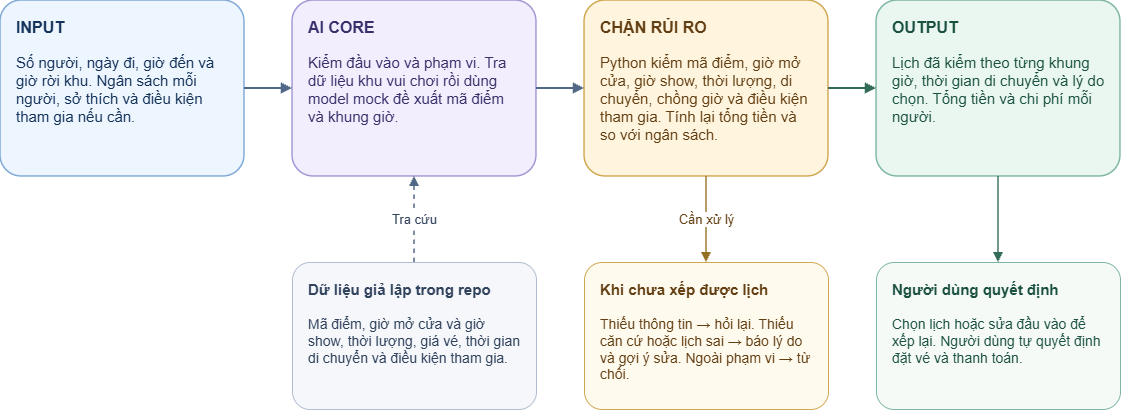

The diagram above was exported from draw.io. Its source (the exported page's mxGraphModel, read from the mxfile embedded in the PNG):
<mxGraphModel dx="2125" dy="1100" grid="1" gridSize="10" guides="1" tooltips="1" connect="1" arrows="1" fold="1" page="1" pageScale="1" pageWidth="850" pageHeight="1100" math="0" shadow="0">
  <root>
    <mxCell id="0" />
    <mxCell id="1" parent="0" />
    <mxCell id="input" parent="1" style="rounded=1;arcSize=12;whiteSpace=wrap;html=1;align=left;verticalAlign=top;spacing=0;spacingTop=49;spacingLeft=16;spacingRight=16;fontSize=15;fontColor=#16345B;fillColor=#EDF5FF;strokeColor=#7FA9D6;strokeWidth=1.5;" value="Số người, ngày đi, giờ đến và giờ rời khu. Ngân sách mỗi người, sở thích và điều kiện tham gia nếu cần." vertex="1">
      <mxGeometry height="176" width="244" x="52" y="158" as="geometry" />
    </mxCell>
    <mxCell id="input-title" parent="input" style="text;html=0;align=left;verticalAlign=middle;spacing=0;fontSize=16;fontStyle=1;fontColor=#16345B;" value="INPUT" vertex="1">
      <mxGeometry height="26" width="212" x="16" y="13" as="geometry" />
    </mxCell>
    <mxCell id="core" parent="1" style="rounded=1;arcSize=12;whiteSpace=wrap;html=1;align=left;verticalAlign=top;spacing=0;spacingTop=49;spacingLeft=16;spacingRight=16;fontSize=15;fontColor=#38306A;fillColor=#F2EEFD;strokeColor=#A297D5;strokeWidth=1.5;" value="Kiểm đầu vào và phạm vi. Tra dữ liệu khu vui chơi rồi dùng model mock đề xuất mã điểm và khung giờ." vertex="1">
      <mxGeometry height="176" width="244" x="344" y="158" as="geometry" />
    </mxCell>
    <mxCell id="core-title" parent="core" style="text;html=0;align=left;verticalAlign=middle;spacing=0;fontSize=16;fontStyle=1;fontColor=#38306A;" value="AI CORE" vertex="1">
      <mxGeometry height="26" width="212" x="16" y="13" as="geometry" />
    </mxCell>
    <mxCell id="risk" parent="1" style="rounded=1;arcSize=12;whiteSpace=wrap;html=1;align=left;verticalAlign=top;spacing=0;spacingTop=49;spacingLeft=16;spacingRight=16;fontSize=15;fontColor=#633E12;fillColor=#FFF5DF;strokeColor=#D0A851;strokeWidth=1.5;" value="Python kiểm mã điểm, giờ mở cửa, giờ show, thời lượng, di chuyển, chồng giờ và điều kiện tham gia. Tính lại tổng tiền và so với ngân sách." vertex="1">
      <mxGeometry height="176" width="244" x="636" y="158" as="geometry" />
    </mxCell>
    <mxCell id="risk-title" parent="risk" style="text;html=0;align=left;verticalAlign=middle;spacing=0;fontSize=16;fontStyle=1;fontColor=#633E12;" value="CHẶN RỦI RO" vertex="1">
      <mxGeometry height="26" width="212" x="16" y="13" as="geometry" />
    </mxCell>
    <mxCell id="output" parent="1" style="rounded=1;arcSize=12;whiteSpace=wrap;html=1;align=left;verticalAlign=top;spacing=0;spacingTop=49;spacingLeft=16;spacingRight=16;fontSize=15;fontColor=#1A5140;fillColor=#EAF7F0;strokeColor=#7EB7A4;strokeWidth=1.5;" value="Lịch đã kiểm theo từng khung giờ, thời gian di chuyển và lý do chọn. Tổng tiền và chi phí mỗi người." vertex="1">
      <mxGeometry height="176" width="244" x="928" y="158" as="geometry" />
    </mxCell>
    <mxCell id="output-title" parent="output" style="text;html=0;align=left;verticalAlign=middle;spacing=0;fontSize=16;fontStyle=1;fontColor=#1A5140;" value="OUTPUT" vertex="1">
      <mxGeometry height="26" width="212" x="16" y="13" as="geometry" />
    </mxCell>
    <mxCell id="data" parent="1" style="rounded=1;arcSize=12;whiteSpace=wrap;html=1;align=left;verticalAlign=top;spacing=0;spacingTop=49;spacingLeft=16;spacingRight=16;fontSize=14;fontColor=#31425C;fillColor=#F5F7FB;strokeColor=#B0BDCF;" value="Mã điểm, giờ mở cửa và giờ show, thời lượng, giá vé, thời gian di chuyển và điều kiện tham gia." vertex="1">
      <mxGeometry height="147" width="244" x="344" y="420" as="geometry" />
    </mxCell>
    <mxCell id="data-title" parent="data" style="text;html=0;align=left;verticalAlign=middle;spacing=0;fontSize=15;fontStyle=1;fontColor=#31425C;" value="Dữ liệu giả lập trong repo" vertex="1">
      <mxGeometry height="26" width="212" x="16" y="13" as="geometry" />
    </mxCell>
    <mxCell id="fallback" parent="1" style="rounded=1;arcSize=12;whiteSpace=wrap;html=1;align=left;verticalAlign=top;spacing=0;spacingTop=49;spacingLeft=16;spacingRight=16;fontSize=14;fontColor=#633E12;fillColor=#FFFAEE;strokeColor=#D0A851;" value="Thiếu thông tin → hỏi lại. Thiếu căn cứ hoặc lịch sai → báo lý do và gợi ý sửa. Ngoài phạm vi → từ chối." vertex="1">
      <mxGeometry height="147" width="244" x="636" y="420" as="geometry" />
    </mxCell>
    <mxCell id="fallback-title" parent="fallback" style="text;html=0;align=left;verticalAlign=middle;spacing=0;fontSize=15;fontStyle=1;fontColor=#633E12;" value="Khi chưa xếp được lịch" vertex="1">
      <mxGeometry height="26" width="212" x="16" y="13" as="geometry" />
    </mxCell>
    <mxCell id="review" parent="1" style="rounded=1;arcSize=12;whiteSpace=wrap;html=1;align=left;verticalAlign=top;spacing=0;spacingTop=49;spacingLeft=16;spacingRight=16;fontSize=14;fontColor=#1A5140;fillColor=#F5FAF7;strokeColor=#7EB7A4;" value="Chọn lịch hoặc sửa đầu vào để xếp lại. Người dùng tự quyết định đặt vé và thanh toán." vertex="1">
      <mxGeometry height="147" width="244" x="928" y="420" as="geometry" />
    </mxCell>
    <mxCell id="review-title" parent="review" style="text;html=0;align=left;verticalAlign=middle;spacing=0;fontSize=15;fontStyle=1;fontColor=#1A5140;" value="Người dùng quyết định" vertex="1">
      <mxGeometry height="26" width="212" x="16" y="13" as="geometry" />
    </mxCell>
    <mxCell id="input-core" edge="1" parent="1" source="input" style="edgeStyle=orthogonalEdgeStyle;rounded=0;html=1;strokeWidth=2;strokeColor=#526887;endArrow=block;endFill=1;exitX=1;exitY=0.5;entryX=0;entryY=0.5;" target="core">
      <mxGeometry relative="1" as="geometry" />
    </mxCell>
    <mxCell id="core-risk" edge="1" parent="1" source="core" style="edgeStyle=orthogonalEdgeStyle;rounded=0;html=1;strokeWidth=2;strokeColor=#526887;endArrow=block;endFill=1;exitX=1;exitY=0.5;entryX=0;entryY=0.5;" target="risk">
      <mxGeometry relative="1" as="geometry" />
    </mxCell>
    <mxCell id="risk-output" edge="1" parent="1" source="risk" style="edgeStyle=orthogonalEdgeStyle;rounded=0;html=1;strokeWidth=2;strokeColor=#326B58;endArrow=block;endFill=1;exitX=1;exitY=0.5;entryX=0;entryY=0.5;" target="output">
      <mxGeometry relative="1" as="geometry" />
    </mxCell>
    <mxCell id="data-core" edge="1" parent="1" source="data" style="edgeStyle=orthogonalEdgeStyle;rounded=0;html=1;dashed=1;strokeWidth=1.5;strokeColor=#526887;fontColor=#31425C;fontSize=13;labelBackgroundColor=#FFFFFF;endArrow=block;endFill=1;exitX=0.5;exitY=0;entryX=0.5;entryY=1;" target="core" value="Tra cứu">
      <mxGeometry relative="1" as="geometry" />
    </mxCell>
    <mxCell id="risk-fallback" edge="1" parent="1" source="risk" style="edgeStyle=orthogonalEdgeStyle;rounded=0;html=1;strokeWidth=1.5;strokeColor=#947023;fontColor=#633E12;fontSize=13;labelBackgroundColor=#FFFFFF;endArrow=block;endFill=1;exitX=0.5;exitY=1;entryX=0.5;entryY=0;" target="fallback" value="Cần xử lý">
      <mxGeometry relative="1" as="geometry" />
    </mxCell>
    <mxCell id="output-review" edge="1" parent="1" source="output" style="edgeStyle=orthogonalEdgeStyle;rounded=0;html=1;strokeWidth=1.5;strokeColor=#326B58;endArrow=block;endFill=1;exitX=0.5;exitY=1;entryX=0.5;entryY=0;" target="review">
      <mxGeometry relative="1" as="geometry" />
    </mxCell>
  </root>
</mxGraphModel>